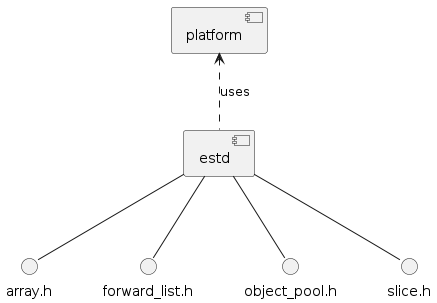

The diagram above was rendered by PlantUML. Its source (embedded in the PNG):
@startuml
component estd
interface array.h
interface forward_list.h
estd .up.> [platform] : uses
estd -- array.h
estd -- forward_list.h
estd -- object_pool.h
estd -- slice.h
@enduml